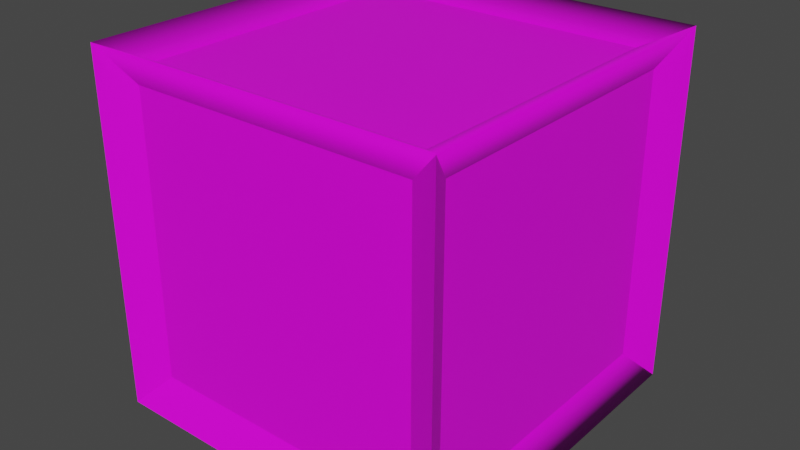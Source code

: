# Source: test.blend  (saved by Blender 2.81.16; exported with 4.5.12 LTS)
import bpy
from mathutils import Matrix  # noqa: F401  (used for matrix-valued properties, if any)

bpy.ops.wm.read_factory_settings(use_empty=True)
scene = bpy.context.scene
scene.name = 'Scene'

# ---- collections
col_collection = bpy.data.collections.new('Collection'); scene.collection.children.link(col_collection)

# ---- images (referenced by path relative to the original .blend; pixels are not part of the script)
import os
ASSET_DIR = os.environ.get("B2B_ASSET_DIR", "")  # directory of the original .blend (textures are referenced by path, not embedded)
HERE = os.path.dirname(os.path.abspath(__file__))  # packed textures are extracted next to this script under _unpacked/

def load_image(name, relpath, width, height, colorspace="sRGB"):
    """Load a texture the original file referenced (path relative to the .blend, or extracted next to this script)."""
    p = next((c for c in (os.path.join(HERE, relpath), os.path.join(ASSET_DIR, relpath)) if relpath and os.path.exists(c)), "")
    if p:
        img = bpy.data.images.load(p, check_existing=True)
        img.name = name
    else:  # same state as the original file: an image datablock whose file is absent (Cycles renders it pink)
        img = bpy.data.images.new(name, width, height)
        img.source = "FILE"
        img.filepath = "//" + (relpath or name)
    img.colorspace_settings.name = colorspace
    return img
img_cratea_tex = load_image('CrateA_Tex', 'Textures/CrateA_Tex.png', 1024, 1024, 'sRGB')

# ---- materials (node trees are filled in below, after node groups)
mat_material = bpy.data.materials.new('Material')
mat_material.alpha_threshold = 0.0
mat_material.use_transparent_shadow = False
mat_material.line_color = (0.0, 0.0, 0.0, 1.0)

# ---- node groups
ng_auto_smooth = bpy.data.node_groups.new('Auto Smooth', 'GeometryNodeTree')
_s = ng_auto_smooth.interface.new_socket(name='Geometry', in_out='OUTPUT', socket_type='NodeSocketGeometry')
_s = ng_auto_smooth.interface.new_socket(name='Geometry', in_out='INPUT', socket_type='NodeSocketGeometry')
_s = ng_auto_smooth.interface.new_socket(name='Angle', in_out='INPUT', socket_type='NodeSocketFloat')
_s.subtype = 'ANGLE'
_s.min_value = 0.0
_s.max_value = 3.142
ng_auto_smooth.is_modifier = True
_N = ng_auto_smooth.nodes; _L = ng_auto_smooth.links
n0 = _N.new('NodeGroupOutput'); n0.name = 'Group Output'; n0.location = (480, -100)
n1 = _N.new('NodeGroupInput'); n1.name = 'Group Input'; n1.location = (-420, -300)
n2 = _N.new('NodeGroupInput'); n2.name = 'Group Input.001'; n2.location = (-60, -100)
n3 = _N.new('GeometryNodeSetShadeSmooth'); n3.name = 'Set Shade Smooth'; n3.location = (120, -100)
n3.domain = 'EDGE'
n4 = _N.new('GeometryNodeSetShadeSmooth'); n4.name = 'Set Shade Smooth.001'; n4.location = (300, -100)
n5 = _N.new('GeometryNodeInputMeshEdgeAngle'); n5.name = 'Edge Angle'; n5.location = (-420, -220)
n6 = _N.new('GeometryNodeInputEdgeSmooth'); n6.name = 'Is Edge Smooth'; n6.location = (-60, -160)
n7 = _N.new('GeometryNodeInputShadeSmooth'); n7.name = 'Is Face Smooth'; n7.location = (-240, -340)
n8 = _N.new('FunctionNodeBooleanMath'); n8.name = 'Boolean Math'; n8.location = (-60, -220)
n9 = _N.new('FunctionNodeCompare'); n9.name = 'Compare'; n9.location = (-240, -180)
n9.operation = 'LESS_EQUAL'
_L.new(n5.outputs[0], n9.inputs[0])
_L.new(n4.outputs[0], n0.inputs[0])
_L.new(n1.outputs[1], n9.inputs[1])
_L.new(n9.outputs[0], n8.inputs[0])
_L.new(n7.outputs[0], n8.inputs[1])
_L.new(n2.outputs[0], n3.inputs[0])
_L.new(n6.outputs[0], n3.inputs[1])
_L.new(n3.outputs[0], n4.inputs[0])
_L.new(n8.outputs[0], n3.inputs[2])
n0.is_active_output = True

# ---- material node trees
mat_material.use_nodes = True; mat_material.node_tree.nodes.clear()
_N = mat_material.node_tree.nodes; _L = mat_material.node_tree.links
n0 = _N.new('ShaderNodeOutputMaterial'); n0.name = 'Material Output'; n0.location = (300, 300)
n1 = _N.new('ShaderNodeBsdfPrincipled'); n1.name = 'Principled BSDF'; n1.location = (10, 300)
n1.distribution = 'GGX'
n1.subsurface_method = 'BURLEY'
n1.inputs[2].default_value = 0.4
n1.inputs[3].default_value = 1.45
n1.inputs[27].default_value = (0.0, 0.0, 0.0, 1.0)
n1.inputs[28].default_value = 1.0
n2 = _N.new('ShaderNodeTexImage'); n2.name = 'Image Texture'; n2.location = (-280, 280)
n2.image = img_cratea_tex
n2.interpolation = 'Closest'
_L.new(n1.outputs[0], n0.inputs[0])
_L.new(n2.outputs[0], n1.inputs[0])
n0.is_active_output = True

# ---- world
world_world = bpy.data.worlds.new('World'); scene.world = world_world
world_world.use_nodes = True; world_world.node_tree.nodes.clear()
_N = world_world.node_tree.nodes; _L = world_world.node_tree.links
n0 = _N.new('ShaderNodeOutputWorld'); n0.name = 'World Output'; n0.location = (300, 300)
n1 = _N.new('ShaderNodeBackground'); n1.name = 'Background'; n1.location = (10, 300)
n1.inputs[0].default_value = (0.05088, 0.05088, 0.05088, 1.0)
_L.new(n1.outputs[0], n0.inputs[0])
n0.is_active_output = True
world_world.color = (0.05088, 0.05088, 0.05088)
world_world.use_sun_shadow = False
world_world.sun_shadow_jitter_overblur = 0.0

# ---- meshes
me_cube = bpy.data.meshes.new('Cube')
me_cube.from_pydata([(0.5, 0.5, 1.0), (0.5, 0.5, 0.0), (0.5, -0.5, 1.0), (0.5, -0.5, 0.0), (-0.5, 0.5, 1.0), (-0.5, 0.5, 0.0), (-0.5, -0.5, 1.0), (-0.5, -0.5, 0.0), (0.405, 0.45, 0.095), (-0.405, 0.45, 0.095), (0.405, 0.45, 0.905), (-0.405, -0.45, 0.095), (-0.405, -0.45, 0.905), (0.405, -0.45, 0.905), (0.405, -0.45, 0.095), (-0.405, 0.45, 0.905), (-0.45, 0.405, 0.095), (-0.45, -0.405, 0.095), (0.45, 0.405, 0.905), (0.45, 0.405, 0.095), (-0.45, -0.405, 0.905), (0.45, -0.405, 0.905), (0.45, -0.405, 0.095), (-0.45, 0.405, 0.905), (0.4, -0.4, 0.95), (-0.4, -0.4, 0.95), (0.4, 0.4, 0.95), (-0.4, 0.4, 0.95)], [], [(6, 2, 24, 25), (3, 2, 13, 14), (1, 0, 18, 19), (5, 1, 3, 7), (2, 3, 22, 21), (2, 6, 12, 13), (14, 13, 12, 11), (9, 15, 10, 8), (0, 1, 8, 10), (5, 4, 15, 9), (6, 7, 11, 12), (1, 5, 9, 8), (4, 0, 10, 15), (7, 3, 14, 11), (17, 20, 23, 16), (19, 18, 21, 22), (3, 1, 19, 22), (5, 7, 17, 16), (6, 4, 23, 20), (0, 2, 21, 18), (4, 5, 16, 23), (7, 6, 20, 17), (26, 27, 25, 24), (4, 6, 25, 27), (2, 0, 26, 24), (0, 4, 27, 26)])
me_cube.polygons.foreach_set('use_smooth', [True] * 26)
_k = set([(0, 1), (0, 10), (0, 18), (0, 26), (1, 5), (1, 8), (1, 19), (2, 3), (2, 13), (2, 21), (2, 24), (3, 7), (3, 14), (3, 22), (4, 5), (4, 15), (4, 23), (4, 27), (5, 7), (5, 9), (5, 16), (6, 7), (6, 12), (6, 20), (6, 25), (7, 11), (7, 17), (8, 9), (8, 10), (9, 15), (10, 15), (11, 12), (11, 14), (12, 13), (13, 14), (16, 17), (16, 23), (17, 20), (18, 19), (18, 21), (19, 22), (20, 23), (21, 22), (24, 25), (24, 26), (25, 27), (26, 27)])
me_cube.attributes.new('sharp_edge', 'BOOLEAN', 'EDGE').data.foreach_set('value', [ (min(e.vertices), max(e.vertices)) in _k for e in me_cube.edges])
_uv = me_cube.uv_layers.new(name='UVMap')
_uv.uv.foreach_set('vector', [0.1641, 0.8281, 0.1641, 0.6719, 0.1797, 0.6875, 0.1797, 0.8125, 0.007812, 0.6719, 0.1641, 0.6719, 0.1484, 0.6875, 0.02344, 0.6875, 0.3203, 0.5156, 0.3203, 0.6719, 0.3047, 0.6562, 0.3047, 0.5312, 0.3203, 0.3594, 0.3203, 0.5156, 0.1641, 0.5156, 0.1641, 0.3594, 0.1641, 0.6719, 0.1641, 0.5156, 0.1797, 0.5312, 0.1797, 0.6562, 0.1641, 0.6719, 0.1641, 0.8281, 0.1484, 0.8125, 0.1484, 0.6875, 0.02344, 0.6875, 0.1484, 0.6875, 0.1484, 0.8125, 0.02344, 0.8125, 0.4609, 0.8125, 0.3359, 0.8125, 0.3359, 0.6875, 0.4609, 0.6875, 0.3203, 0.6719, 0.4766, 0.6719, 0.4609, 0.6875, 0.3359, 0.6875, 0.4766, 0.8281, 0.3203, 0.8281, 0.3359, 0.8125, 0.4609, 0.8125, 0.1641, 0.8281, 0.007812, 0.8281, 0.02344, 0.8125, 0.1484, 0.8125, 0.4766, 0.6719, 0.4766, 0.8281, 0.4609, 0.8125, 0.4609, 0.6875, 0.3203, 0.8281, 0.3203, 0.6719, 0.3359, 0.6875, 0.3359, 0.8125, 0.007812, 0.8281, 0.007812, 0.6719, 0.02344, 0.6875, 0.02344, 0.8125, 0.1797, 0.9688, 0.1797, 0.8438, 0.3047, 0.8438, 0.3047, 0.9688, 0.3047, 0.5312, 0.3047, 0.6562, 0.1797, 0.6562, 0.1797, 0.5312, 0.1641, 0.5156, 0.3203, 0.5156, 0.3047, 0.5312, 0.1797, 0.5312, 0.3203, 0.9844, 0.1641, 0.9844, 0.1797, 0.9688, 0.3047, 0.9688, 0.1641, 0.8281, 0.3203, 0.8281, 0.3047, 0.8438, 0.1797, 0.8438, 0.3203, 0.6719, 0.1641, 0.6719, 0.1797, 0.6562, 0.3047, 0.6562, 0.3203, 0.8281, 0.3203, 0.9844, 0.3047, 0.9688, 0.3047, 0.8438, 0.1641, 0.9844, 0.1641, 0.8281, 0.1797, 0.8438, 0.1797, 0.9688, 0.3047, 0.6875, 0.3047, 0.8125, 0.1797, 0.8125, 0.1797, 0.6875, 0.3203, 0.8281, 0.1641, 0.8281, 0.1797, 0.8125, 0.3047, 0.8125, 0.1641, 0.6719, 0.3203, 0.6719, 0.3047, 0.6875, 0.1797, 0.6875, 0.3203, 0.6719, 0.3203, 0.8281, 0.3047, 0.8125, 0.3047, 0.6875])
me_cube.materials.append(mat_material)
me_cube.use_remesh_preserve_volume = False
me_cube.use_remesh_preserve_attributes = False
me_cube.use_mirror_vertex_groups = False
me_cube.update()

# ---- objects
ob_cratea_mesh = bpy.data.objects.new('CrateA_Mesh', me_cube)

# ---- transforms, parenting, visibility, modifiers, constraints
ob_cratea_mesh.location = (0.0, 0.0, 0.0)
ob_cratea_mesh.lock_rotations_4d = False
ob_cratea_mesh.empty_display_type = 'ARROWS'
ob_cratea_mesh.lineart.crease_threshold = 0.0
_m = ob_cratea_mesh.modifiers.new('Auto Smooth', 'NODES')
_m.node_group = ng_auto_smooth
_gi = [s.identifier for s in ng_auto_smooth.interface.items_tree if s.item_type == 'SOCKET' and s.in_out == 'INPUT']
_m[_gi[1]] = 3.142  # Angle

# ---- collection membership
col_collection.objects.link(ob_cratea_mesh)

# ---- scene / render settings (as saved in the file)
scene.frame_start = 1; scene.frame_end = 250; scene.frame_set(1)
scene.render.engine = 'BLENDER_EEVEE_NEXT'
scene.cycles.use_denoising = False
scene.cycles.samples = 128
scene.cycles.sampling_pattern = 'TABULATED_SOBOL'
scene.cycles.use_adaptive_sampling = False
scene.cycles.use_light_tree = False
scene.view_settings.view_transform = 'Filmic'
scene.unit_settings.scale_length = 20.0
bpy.context.view_layer.update()

# ---- added for rendering (the .blend has no active camera and no usable light): camera, sun
cam_auto = bpy.data.cameras.new('AutoCamera')
cam_auto.lens = 50.0
cam_auto.sensor_width = 36.0
cam_auto.clip_end = 1000.0
ob_auto_camera = bpy.data.objects.new('AutoCamera', cam_auto)
scene.collection.objects.link(ob_auto_camera)
ob_auto_camera.location = (1.60254, -1.92304, 1.78203)
ob_auto_camera.rotation_euler = (1.09748, -7.21219e-08, 0.694738)
scene.camera = ob_auto_camera
light_auto_sun = bpy.data.lights.new('AutoSun', 'SUN')
light_auto_sun.energy = 3.0
light_auto_sun.angle = 0.0523599
ob_auto_sun = bpy.data.objects.new('AutoSun', light_auto_sun)
scene.collection.objects.link(ob_auto_sun)
ob_auto_sun.rotation_euler = (0.872665, 0.174533, 0.523599)
bpy.context.view_layer.update()
